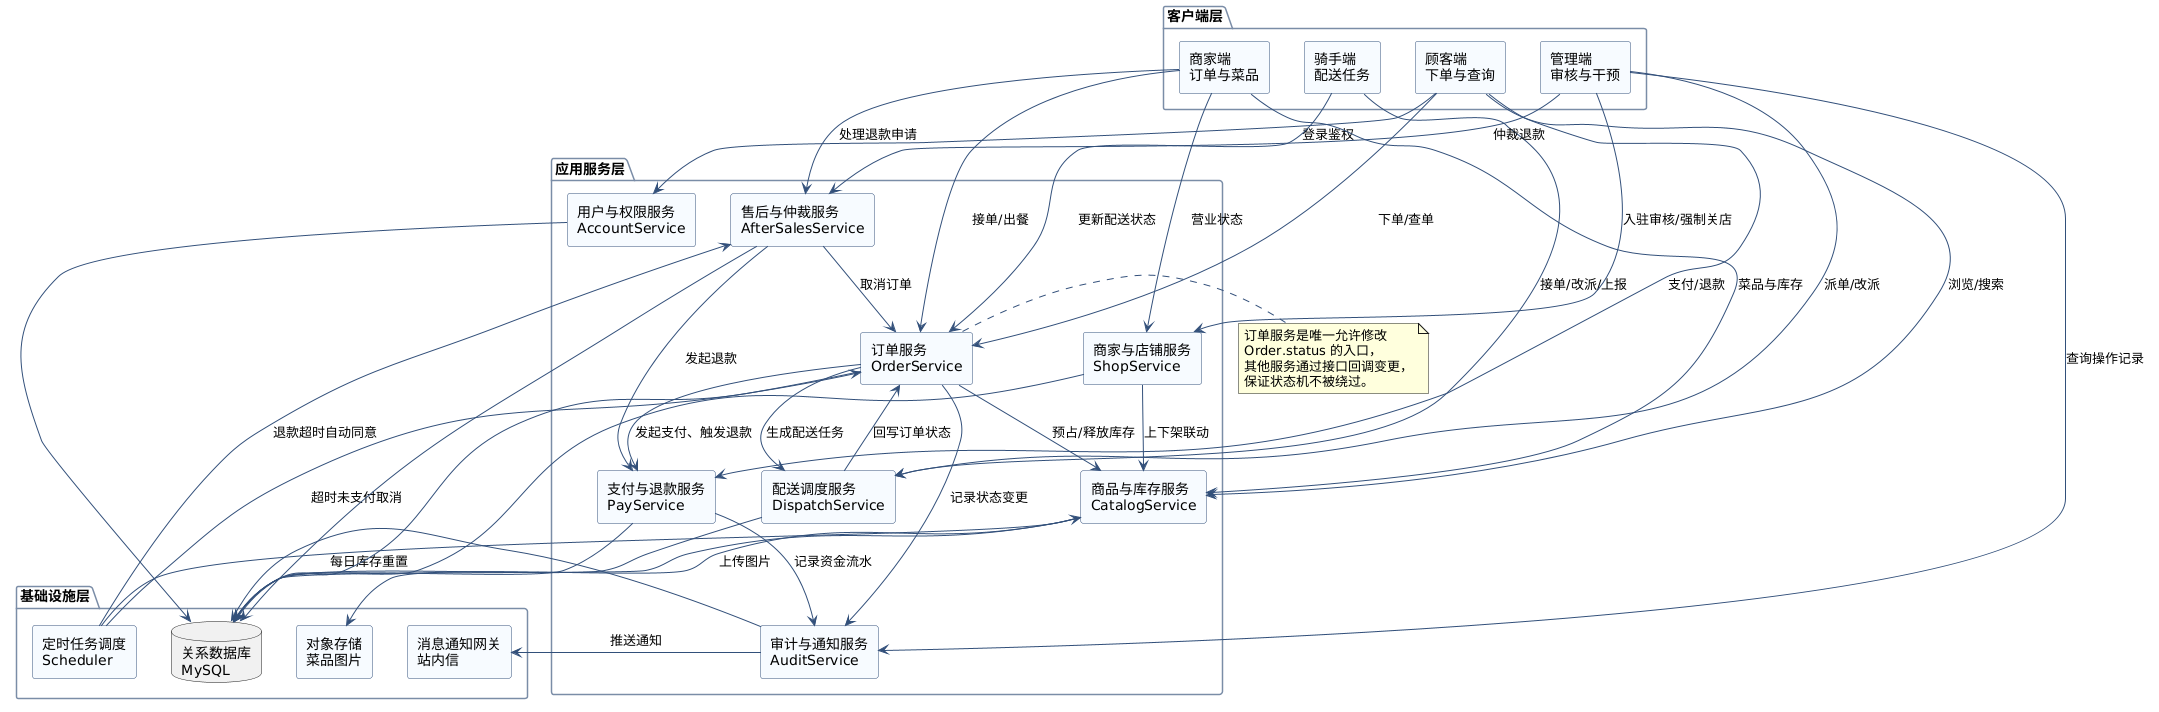

The diagram above was rendered by PlantUML. Its source (embedded in the PNG):
@startuml UML组件图
skinparam backgroundColor #FFFFFF
skinparam shadowing false
skinparam componentStyle rectangle
skinparam componentBorderColor #33507A
skinparam componentBackgroundColor #F7FBFF
skinparam packageBorderColor #7A8CA6
skinparam ArrowColor #33507A

package "客户端层" {
  component [顾客端\n下单与查询] as CLI_C
  component [商家端\n订单与菜品] as CLI_M
  component [骑手端\n配送任务] as CLI_R
  component [管理端\n审核与干预] as CLI_A
}

package "应用服务层" {
  component [用户与权限服务\nAccountService] as SVC_USER
  component [商家与店铺服务\nShopService] as SVC_SHOP
  component [商品与库存服务\nCatalogService] as SVC_CATALOG
  component [订单服务\nOrderService] as SVC_ORDER
  component [支付与退款服务\nPayService] as SVC_PAY
  component [配送调度服务\nDispatchService] as SVC_DISPATCH
  component [售后与仲裁服务\nAfterSalesService] as SVC_AFTER
  component [审计与通知服务\nAuditService] as SVC_AUDIT
}

package "基础设施层" {
  database "关系数据库\nMySQL" as DB
  component [定时任务调度\nScheduler] as SCH
  component [对象存储\n菜品图片] as OSS
  component [消息通知网关\n站内信] as MSG
}

CLI_C --> SVC_USER : 登录鉴权
CLI_C --> SVC_CATALOG : 浏览/搜索
CLI_C --> SVC_ORDER : 下单/查单
CLI_C --> SVC_PAY : 支付/退款
CLI_M --> SVC_SHOP : 营业状态
CLI_M --> SVC_CATALOG : 菜品与库存
CLI_M --> SVC_ORDER : 接单/出餐
CLI_M --> SVC_AFTER : 处理退款申请
CLI_R --> SVC_DISPATCH : 接单/改派/上报
CLI_R --> SVC_ORDER : 更新配送状态
CLI_A --> SVC_SHOP : 入驻审核/强制关店
CLI_A --> SVC_DISPATCH : 派单/改派
CLI_A --> SVC_AFTER : 仲裁退款
CLI_A --> SVC_AUDIT : 查询操作记录

SVC_ORDER --> SVC_CATALOG : 预占/释放库存
SVC_ORDER --> SVC_PAY : 发起支付、触发退款
SVC_ORDER --> SVC_DISPATCH : 生成配送任务
SVC_ORDER --> SVC_AUDIT : 记录状态变更
SVC_PAY --> SVC_AUDIT : 记录资金流水
SVC_DISPATCH --> SVC_ORDER : 回写订单状态
SVC_AFTER --> SVC_ORDER : 取消订单
SVC_AFTER --> SVC_PAY : 发起退款
SVC_SHOP --> SVC_CATALOG : 上下架联动
SVC_AUDIT --> MSG : 推送通知

SCH --> SVC_ORDER : 超时未支付取消
SCH --> SVC_CATALOG : 每日库存重置
SCH --> SVC_AFTER : 退款超时自动同意
SVC_USER --> DB
SVC_SHOP --> DB
SVC_CATALOG --> DB
SVC_ORDER --> DB
SVC_PAY --> DB
SVC_DISPATCH --> DB
SVC_AFTER --> DB
SVC_AUDIT --> DB
SVC_CATALOG --> OSS : 上传图片

note right of SVC_ORDER
  订单服务是唯一允许修改
  Order.status 的入口，
  其他服务通过接口回调变更，
  保证状态机不被绕过。
end note

@enduml